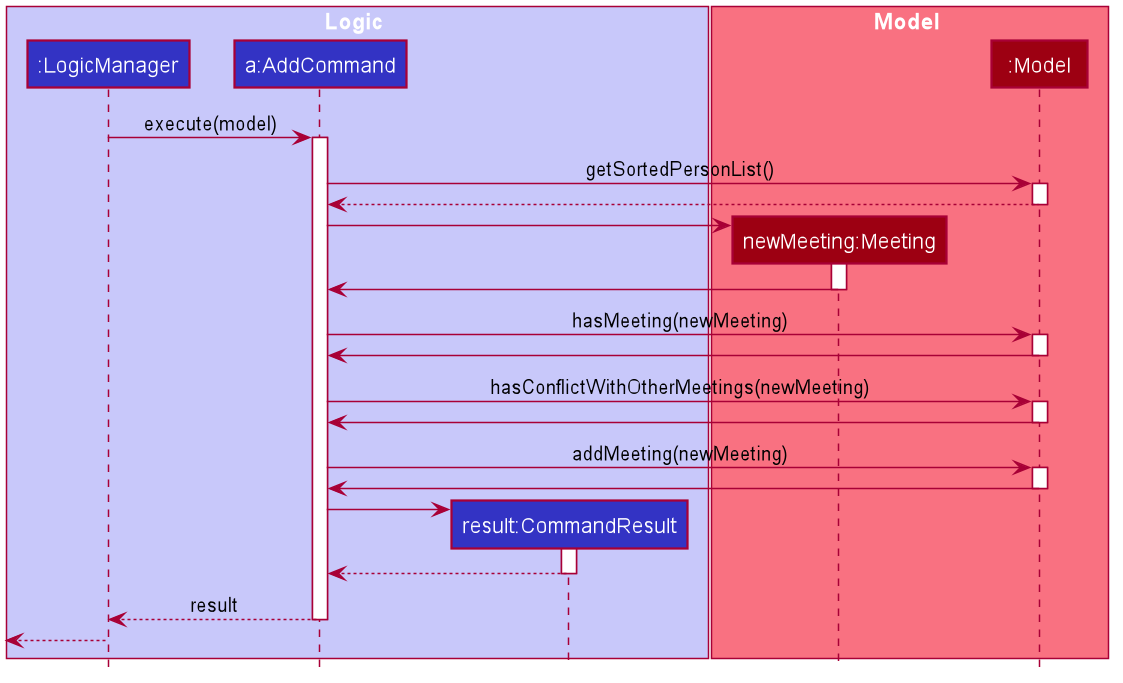

The diagram above was rendered by PlantUML. Its source (embedded in the PNG):
@startuml








skinparam BackgroundColor #FFFFFFF

skinparam Shadowing false

skinparam Class {
    FontColor #FFFFFF
    BorderThickness 1
    BorderColor #FFFFFF
    StereotypeFontColor #FFFFFF
    FontName Arial
}

skinparam Actor {
    BorderColor #000000
    Color #000000
    FontName Arial
}

skinparam Sequence {
    MessageAlign center
    BoxFontSize 15
    BoxPadding 0
    BoxFontColor #FFFFFF
    FontName Arial
}

skinparam Participant {
    FontColor #FFFFFFF
    Padding 20
}


skinparam ClassAttributeFontColor white
skinparam MinClassWidth 50
skinparam ParticipantPadding 10
skinparam Shadowing false
skinparam DefaultTextAlignment center
skinparam packageStyle Rectangle

hide footbox
hide members
hide circle

box Logic #C8C8FA
participant ":LogicManager" as LogicManager #3333C4
participant "a:AddCommand" as AddCommand #3333C4
participant "result:CommandResult" as CommandResult #3333C4
end box

box Model #F97181
participant "newMeeting:Meeting" as Meeting #9D0012
participant ":Model" as Model #9D0012
end box


LogicManager -> AddCommand : execute(model)
activate AddCommand

AddCommand -> Model : getSortedPersonList()
activate Model

Model --> AddCommand
deactivate Model

create Meeting
AddCommand -> Meeting
activate Meeting

Meeting -> AddCommand
deactivate Meeting

AddCommand -> Model : hasMeeting(newMeeting)
activate Model

Model -> AddCommand
deactivate Model

AddCommand -> Model : hasConflictWithOtherMeetings(newMeeting)
activate Model

Model -> AddCommand
deactivate Model

AddCommand -> Model : addMeeting(newMeeting)
activate Model

Model -> AddCommand
deactivate Model

create CommandResult
AddCommand -> CommandResult
activate CommandResult

CommandResult --> AddCommand
deactivate CommandResult

AddCommand --> LogicManager : result
deactivate AddCommand

[<--LogicManager
deactivate LogicManager

@enduml